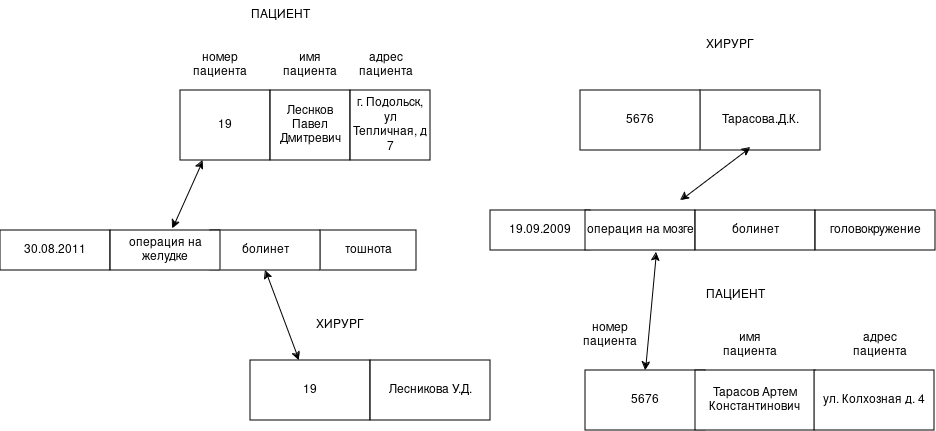

The diagram above was exported from draw.io. Its source (the exported page's mxGraphModel, read from the mxfile embedded in the PNG):
<mxGraphModel dx="2241" dy="765" grid="1" gridSize="10" guides="1" tooltips="1" connect="1" arrows="1" fold="1" page="1" pageScale="1" pageWidth="827" pageHeight="1169" math="0" shadow="0">
  <root>
    <mxCell id="0" />
    <mxCell id="1" parent="0" />
    <mxCell id="oomlOWpBFPAedx-agQSe-1" parent="1" style="rounded=0;whiteSpace=wrap;html=1;" value="19" vertex="1">
      <mxGeometry height="70" width="90" x="130" y="220" as="geometry" />
    </mxCell>
    <mxCell id="oomlOWpBFPAedx-agQSe-2" parent="1" style="rounded=0;whiteSpace=wrap;html=1;" value="Леснков Павел Дмитревич" vertex="1">
      <mxGeometry height="70" width="80" x="220" y="220" as="geometry" />
    </mxCell>
    <mxCell id="oomlOWpBFPAedx-agQSe-3" parent="1" style="rounded=0;whiteSpace=wrap;html=1;" value="г. Подольск, ул Тепличная, д 7" vertex="1">
      <mxGeometry height="70" width="80" x="300" y="220" as="geometry" />
    </mxCell>
    <mxCell id="oomlOWpBFPAedx-agQSe-9" parent="1" style="rounded=0;whiteSpace=wrap;html=1;" value="тошнота" vertex="1">
      <mxGeometry height="40" width="96" x="270" y="360" as="geometry" />
    </mxCell>
    <mxCell id="oomlOWpBFPAedx-agQSe-10" parent="1" style="rounded=0;whiteSpace=wrap;html=1;" value="болинет" vertex="1">
      <mxGeometry height="40" width="110" x="160" y="360" as="geometry" />
    </mxCell>
    <mxCell id="oomlOWpBFPAedx-agQSe-11" edge="1" parent="1" source="oomlOWpBFPAedx-agQSe-10" style="endArrow=classic;startArrow=classic;html=1;rounded=0;exitX=0.5;exitY=1;exitDx=0;exitDy=0;" target="oomlOWpBFPAedx-agQSe-12" value="">
      <mxGeometry height="50" relative="1" width="50" as="geometry">
        <mxPoint x="410" y="440" as="sourcePoint" />
        <mxPoint x="250" y="470" as="targetPoint" />
      </mxGeometry>
    </mxCell>
    <mxCell id="oomlOWpBFPAedx-agQSe-12" parent="1" style="rounded=0;whiteSpace=wrap;html=1;" value="19" vertex="1">
      <mxGeometry height="60" width="120" x="200" y="490" as="geometry" />
    </mxCell>
    <mxCell id="oomlOWpBFPAedx-agQSe-13" parent="1" style="rounded=0;whiteSpace=wrap;html=1;" value="Лесникова У.Д." vertex="1">
      <mxGeometry height="60" width="120" x="320" y="490" as="geometry" />
    </mxCell>
    <mxCell id="oomlOWpBFPAedx-agQSe-14" parent="1" style="rounded=0;whiteSpace=wrap;html=1;" value="Тарасова.Д.К." vertex="1">
      <mxGeometry height="60" width="120" x="650" y="220" as="geometry" />
    </mxCell>
    <mxCell id="oomlOWpBFPAedx-agQSe-15" parent="1" style="rounded=0;whiteSpace=wrap;html=1;" value="5676" vertex="1">
      <mxGeometry height="60" width="120" x="530" y="220" as="geometry" />
    </mxCell>
    <mxCell id="oomlOWpBFPAedx-agQSe-16" edge="1" parent="1" style="endArrow=classic;startArrow=classic;html=1;rounded=0;entryX=0.417;entryY=0.95;entryDx=0;entryDy=0;entryPerimeter=0;" target="oomlOWpBFPAedx-agQSe-14" value="">
      <mxGeometry height="50" relative="1" width="50" as="geometry">
        <mxPoint x="630" y="330" as="sourcePoint" />
        <mxPoint x="460" y="390" as="targetPoint" />
      </mxGeometry>
    </mxCell>
    <mxCell id="oomlOWpBFPAedx-agQSe-17" parent="1" style="rounded=0;whiteSpace=wrap;html=1;" value="19.09.2009" vertex="1">
      <mxGeometry height="40" width="100" x="440" y="340" as="geometry" />
    </mxCell>
    <mxCell id="oomlOWpBFPAedx-agQSe-18" parent="1" style="rounded=0;whiteSpace=wrap;html=1;" value="операция на мозге" vertex="1">
      <mxGeometry height="40" width="110" x="535" y="340" as="geometry" />
    </mxCell>
    <mxCell id="oomlOWpBFPAedx-agQSe-19" parent="1" style="rounded=0;whiteSpace=wrap;html=1;" value="болинет" vertex="1">
      <mxGeometry height="40" width="120" x="645" y="340" as="geometry" />
    </mxCell>
    <mxCell id="oomlOWpBFPAedx-agQSe-20" parent="1" style="rounded=0;whiteSpace=wrap;html=1;" value="головокружение" vertex="1">
      <mxGeometry height="40" width="120" x="765" y="340" as="geometry" />
    </mxCell>
    <mxCell id="oomlOWpBFPAedx-agQSe-21" edge="1" parent="1" source="oomlOWpBFPAedx-agQSe-22" style="endArrow=classic;startArrow=classic;html=1;rounded=0;entryX=0.645;entryY=1.05;entryDx=0;entryDy=0;entryPerimeter=0;exitX=0.5;exitY=0;exitDx=0;exitDy=0;" target="oomlOWpBFPAedx-agQSe-18" value="">
      <mxGeometry height="50" relative="1" width="50" as="geometry">
        <mxPoint x="600" y="470" as="sourcePoint" />
        <mxPoint x="460" y="390" as="targetPoint" />
      </mxGeometry>
    </mxCell>
    <mxCell id="oomlOWpBFPAedx-agQSe-22" parent="1" style="rounded=0;whiteSpace=wrap;html=1;" value="5676" vertex="1">
      <mxGeometry height="60" width="120" x="535" y="500" as="geometry" />
    </mxCell>
    <mxCell id="oomlOWpBFPAedx-agQSe-23" parent="1" style="rounded=0;whiteSpace=wrap;html=1;" value="&lt;div&gt;Тарасов Артем Константинович&lt;br&gt;&lt;/div&gt;" vertex="1">
      <mxGeometry height="60" width="120" x="645" y="500" as="geometry" />
    </mxCell>
    <mxCell id="oomlOWpBFPAedx-agQSe-24" parent="1" style="rounded=0;whiteSpace=wrap;html=1;" value="ул. Колхозная д. 4" vertex="1">
      <mxGeometry height="60" width="120" x="764" y="500" as="geometry" />
    </mxCell>
    <mxCell id="oomlOWpBFPAedx-agQSe-25" edge="1" parent="1" style="endArrow=classic;startArrow=classic;html=1;rounded=0;entryX=0.25;entryY=1;entryDx=0;entryDy=0;exitX=0.62;exitY=-0.05;exitDx=0;exitDy=0;exitPerimeter=0;" target="oomlOWpBFPAedx-agQSe-1" value="">
      <mxGeometry height="50" relative="1" width="50" as="geometry">
        <mxPoint x="122" y="358" as="sourcePoint" />
        <mxPoint x="460" y="390" as="targetPoint" />
      </mxGeometry>
    </mxCell>
    <mxCell id="oomlOWpBFPAedx-agQSe-26" parent="1" style="rounded=0;whiteSpace=wrap;html=1;" value="30.08.2011" vertex="1">
      <mxGeometry height="40" width="110" x="-50" y="360" as="geometry" />
    </mxCell>
    <mxCell id="oomlOWpBFPAedx-agQSe-27" parent="1" style="rounded=0;whiteSpace=wrap;html=1;" value="операция на желудке" vertex="1">
      <mxGeometry height="40" width="110" x="60" y="360" as="geometry" />
    </mxCell>
    <mxCell id="oomlOWpBFPAedx-agQSe-28" parent="1" style="text;html=1;whiteSpace=wrap;strokeColor=none;fillColor=none;align=center;verticalAlign=middle;rounded=0;" value="ПАЦИЕНТ" vertex="1">
      <mxGeometry height="30" width="60" x="200" y="130" as="geometry" />
    </mxCell>
    <mxCell id="oomlOWpBFPAedx-agQSe-29" parent="1" style="text;html=1;whiteSpace=wrap;strokeColor=none;fillColor=none;align=center;verticalAlign=middle;rounded=0;" value="номер пациента" vertex="1">
      <mxGeometry height="30" width="60" x="140" y="180" as="geometry" />
    </mxCell>
    <mxCell id="oomlOWpBFPAedx-agQSe-30" parent="1" style="text;html=1;whiteSpace=wrap;strokeColor=none;fillColor=none;align=center;verticalAlign=middle;rounded=0;" value="имя пациента" vertex="1">
      <mxGeometry height="30" width="60" x="230" y="180" as="geometry" />
    </mxCell>
    <mxCell id="oomlOWpBFPAedx-agQSe-31" parent="1" style="text;html=1;whiteSpace=wrap;strokeColor=none;fillColor=none;align=center;verticalAlign=middle;rounded=0;" value="адрес пациента" vertex="1">
      <mxGeometry height="30" width="60" x="306" y="180" as="geometry" />
    </mxCell>
    <mxCell id="oomlOWpBFPAedx-agQSe-32" parent="1" style="text;html=1;whiteSpace=wrap;strokeColor=none;fillColor=none;align=center;verticalAlign=middle;rounded=0;" value="ХИРУРГ" vertex="1">
      <mxGeometry height="30" width="60" x="260" y="440" as="geometry" />
    </mxCell>
    <mxCell id="oomlOWpBFPAedx-agQSe-33" parent="1" style="text;html=1;whiteSpace=wrap;strokeColor=none;fillColor=none;align=center;verticalAlign=middle;rounded=0;" value="ХИРУРГ" vertex="1">
      <mxGeometry height="30" width="60" x="650" y="160" as="geometry" />
    </mxCell>
    <mxCell id="oomlOWpBFPAedx-agQSe-34" parent="1" style="text;html=1;whiteSpace=wrap;strokeColor=none;fillColor=none;align=center;verticalAlign=middle;rounded=0;" value="ПАЦИЕНТ" vertex="1">
      <mxGeometry height="30" width="60" x="655" y="410" as="geometry" />
    </mxCell>
    <mxCell id="oomlOWpBFPAedx-agQSe-35" parent="1" style="text;html=1;whiteSpace=wrap;strokeColor=none;fillColor=none;align=center;verticalAlign=middle;rounded=0;" value="номер пациента" vertex="1">
      <mxGeometry height="30" width="60" x="530" y="450" as="geometry" />
    </mxCell>
    <mxCell id="oomlOWpBFPAedx-agQSe-36" parent="1" style="text;html=1;whiteSpace=wrap;strokeColor=none;fillColor=none;align=center;verticalAlign=middle;rounded=0;" value="имя пациента" vertex="1">
      <mxGeometry height="30" width="60" x="670" y="460" as="geometry" />
    </mxCell>
    <mxCell id="oomlOWpBFPAedx-agQSe-37" parent="1" style="text;html=1;whiteSpace=wrap;strokeColor=none;fillColor=none;align=center;verticalAlign=middle;rounded=0;" value="адрес пациента" vertex="1">
      <mxGeometry height="30" width="60" x="800" y="460" as="geometry" />
    </mxCell>
  </root>
</mxGraphModel>